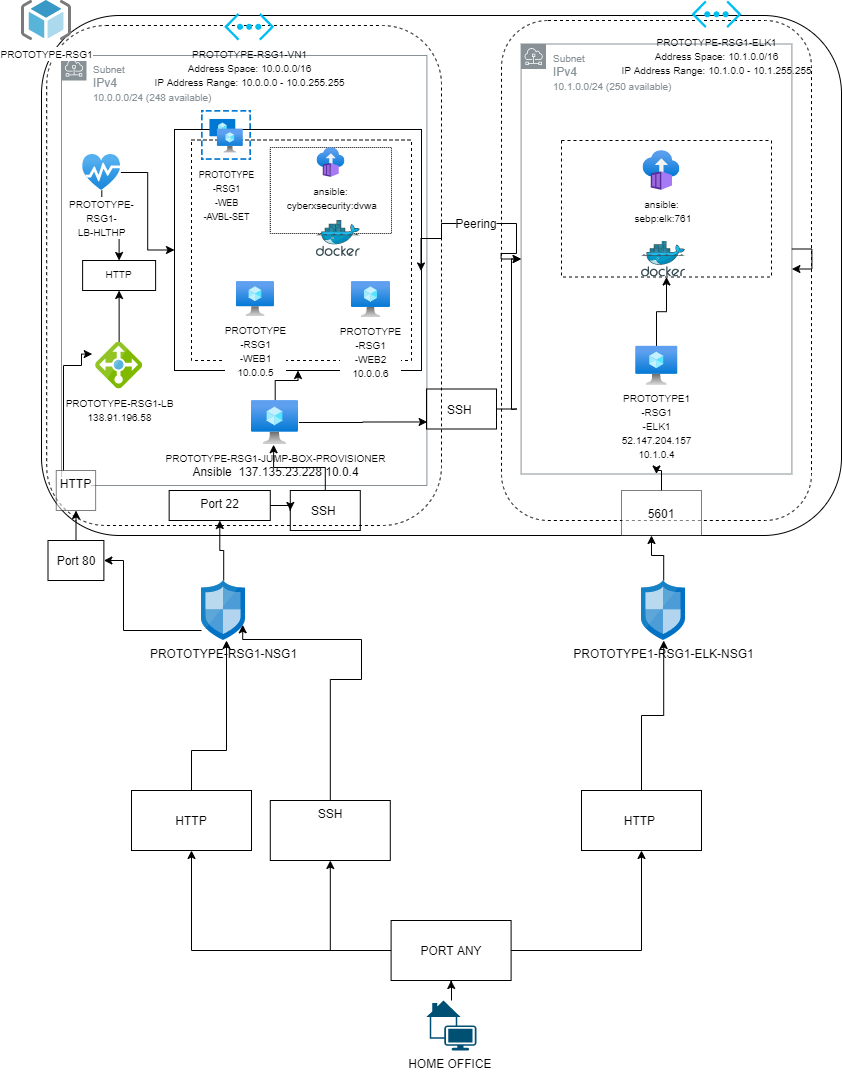

The diagram above was exported from draw.io. Its source (the exported page's mxGraphModel, read from the mxfile embedded in the PNG):
<mxGraphModel dx="2272" dy="737" grid="1" gridSize="10" guides="1" tooltips="1" connect="1" arrows="1" fold="1" page="1" pageScale="1" pageWidth="850" pageHeight="1100" math="0" shadow="0">
  <root>
    <mxCell id="0" />
    <mxCell id="1" parent="0" />
    <mxCell id="uwbLhiUnTAI4A4CuZIbU-12" value="" style="rounded=1;whiteSpace=wrap;html=1;fillColor=none;dashed=1;" parent="1" vertex="1">
      <mxGeometry x="500" y="40" width="310" height="500" as="geometry" />
    </mxCell>
    <mxCell id="D9YFN4Ae0Lx4kbJwV7rI-16" value="" style="rounded=1;whiteSpace=wrap;html=1;fillColor=none;" parent="1" vertex="1">
      <mxGeometry x="40" y="35" width="800" height="520" as="geometry" />
    </mxCell>
    <mxCell id="uwbLhiUnTAI4A4CuZIbU-15" value="&lt;font style=&quot;font-size: 10px&quot;&gt;Subnet&lt;/font&gt;&lt;br&gt;IPv4&amp;nbsp;&lt;br&gt;&lt;font style=&quot;font-size: 10px&quot;&gt;10.1.0.0/24 (250 available)&lt;/font&gt;" style="outlineConnect=0;gradientColor=none;html=1;whiteSpace=wrap;fontSize=12;fontStyle=0;shape=mxgraph.aws4.group;grIcon=mxgraph.aws4.group_subnet;strokeColor=#879196;fillColor=none;verticalAlign=top;align=left;spacingLeft=30;fontColor=#879196;dashed=0;" parent="1" vertex="1">
      <mxGeometry x="519.6" y="63.5" width="270.8" height="430" as="geometry" />
    </mxCell>
    <mxCell id="D9YFN4Ae0Lx4kbJwV7rI-20" value="" style="rounded=1;whiteSpace=wrap;html=1;fillColor=none;dashed=1;" parent="1" vertex="1">
      <mxGeometry x="45.2" y="45" width="394.8" height="500" as="geometry" />
    </mxCell>
    <mxCell id="D9YFN4Ae0Lx4kbJwV7rI-4" value="&lt;font style=&quot;font-size: 10px&quot;&gt;Subnet&lt;/font&gt;&lt;br&gt;IPv4&amp;nbsp;&lt;br&gt;&lt;font style=&quot;font-size: 10px&quot;&gt;10.0.0.0/24 (248 available)&lt;/font&gt;" style="outlineConnect=0;gradientColor=none;html=1;whiteSpace=wrap;fontSize=12;fontStyle=0;shape=mxgraph.aws4.group;grIcon=mxgraph.aws4.group_subnet;strokeColor=#879196;fillColor=none;verticalAlign=top;align=left;spacingLeft=30;fontColor=#879196;dashed=0;" parent="1" vertex="1">
      <mxGeometry x="60" y="75" width="365.4" height="430" as="geometry" />
    </mxCell>
    <mxCell id="D9YFN4Ae0Lx4kbJwV7rI-73" value="" style="rounded=0;whiteSpace=wrap;html=1;strokeWidth=1;fillColor=none;" parent="1" vertex="1">
      <mxGeometry x="173" y="149" width="247" height="241" as="geometry" />
    </mxCell>
    <mxCell id="D9YFN4Ae0Lx4kbJwV7rI-98" value="" style="rounded=0;whiteSpace=wrap;html=1;strokeWidth=1;fillColor=none;dashed=1;" parent="1" vertex="1">
      <mxGeometry x="190" y="159.5" width="220" height="220.5" as="geometry" />
    </mxCell>
    <mxCell id="D9YFN4Ae0Lx4kbJwV7rI-111" value="" style="rounded=0;whiteSpace=wrap;html=1;dashed=1;strokeWidth=1;fillColor=none;dashPattern=1 1;" parent="1" vertex="1">
      <mxGeometry x="268.79" y="167" width="121.21" height="86" as="geometry" />
    </mxCell>
    <mxCell id="D9YFN4Ae0Lx4kbJwV7rI-1" value="&lt;font style=&quot;font-size: 10px&quot;&gt;PROTOTYPE-RSG1&lt;/font&gt;" style="aspect=fixed;html=1;points=[];align=center;image;fontSize=12;image=img/lib/mscae/ResourceGroup.svg;" parent="1" vertex="1">
      <mxGeometry x="20" y="20" width="50" height="40" as="geometry" />
    </mxCell>
    <mxCell id="D9YFN4Ae0Lx4kbJwV7rI-3" value="&lt;font style=&quot;font-size: 10px&quot;&gt;PROTOTYPE-RSG1-VN1&lt;br&gt;Address Space: 10.0.0.0/16&lt;br&gt;IP Address Range: 10.0.0.0 - 10.0.255.255&lt;/font&gt;" style="verticalLabelPosition=bottom;html=1;verticalAlign=top;align=center;strokeColor=none;fillColor=#00BEF2;shape=mxgraph.azure.virtual_network;pointerEvents=1;direction=west;" parent="1" vertex="1">
      <mxGeometry x="222.7" y="32.5" width="50" height="27.500000000000004" as="geometry" />
    </mxCell>
    <mxCell id="D9YFN4Ae0Lx4kbJwV7rI-8" style="edgeStyle=orthogonalEdgeStyle;rounded=0;orthogonalLoop=1;jettySize=auto;html=1;exitX=0.5;exitY=0;exitDx=0;exitDy=0;exitPerimeter=0;" parent="1" source="D9YFN4Ae0Lx4kbJwV7rI-3" target="D9YFN4Ae0Lx4kbJwV7rI-3" edge="1">
      <mxGeometry relative="1" as="geometry" />
    </mxCell>
    <mxCell id="D9YFN4Ae0Lx4kbJwV7rI-121" value="" style="edgeStyle=orthogonalEdgeStyle;rounded=0;orthogonalLoop=1;jettySize=auto;html=1;" parent="1" source="D9YFN4Ae0Lx4kbJwV7rI-10" target="D9YFN4Ae0Lx4kbJwV7rI-64" edge="1">
      <mxGeometry relative="1" as="geometry">
        <Array as="points">
          <mxPoint x="122" y="650" />
        </Array>
      </mxGeometry>
    </mxCell>
    <mxCell id="D9YFN4Ae0Lx4kbJwV7rI-122" value="" style="edgeStyle=orthogonalEdgeStyle;rounded=0;orthogonalLoop=1;jettySize=auto;html=1;" parent="1" source="D9YFN4Ae0Lx4kbJwV7rI-10" target="D9YFN4Ae0Lx4kbJwV7rI-48" edge="1">
      <mxGeometry relative="1" as="geometry" />
    </mxCell>
    <mxCell id="D9YFN4Ae0Lx4kbJwV7rI-10" value="PROTOTYPE-RSG1-NSG1" style="aspect=fixed;html=1;points=[];align=center;image;fontSize=12;image=img/lib/mscae/Network_Security_Groups_Classic.svg;" parent="1" vertex="1">
      <mxGeometry x="200" y="600" width="44.4" height="60" as="geometry" />
    </mxCell>
    <mxCell id="uwbLhiUnTAI4A4CuZIbU-10" value="" style="edgeStyle=orthogonalEdgeStyle;rounded=0;orthogonalLoop=1;jettySize=auto;html=1;entryX=0.5;entryY=1;entryDx=0;entryDy=0;" parent="1" source="D9YFN4Ae0Lx4kbJwV7rI-19" target="D9YFN4Ae0Lx4kbJwV7rI-73" edge="1">
      <mxGeometry relative="1" as="geometry" />
    </mxCell>
    <mxCell id="D9YFN4Ae0Lx4kbJwV7rI-19" value="&lt;font style=&quot;font-size: 10px&quot;&gt;PROTOTYPE-RSG1-JUMP-BOX-PROVISIONER&lt;br&gt;&lt;/font&gt;Ansible&amp;nbsp; 137.135.23.228 10.0.4" style="aspect=fixed;html=1;points=[];align=center;image;fontSize=12;image=img/lib/azure2/compute/Virtual_Machine.svg;" parent="1" vertex="1">
      <mxGeometry x="250" y="420" width="47.44" height="44" as="geometry" />
    </mxCell>
    <mxCell id="D9YFN4Ae0Lx4kbJwV7rI-22" value="&lt;font style=&quot;font-size: 10px&quot;&gt;PROTOTYPE&lt;br&gt;-RSG1&lt;br&gt;-WEB1&lt;br&gt;10.0.0.5&lt;br&gt;&lt;/font&gt;" style="aspect=fixed;html=1;points=[];align=center;image;fontSize=12;image=img/lib/azure2/compute/Virtual_Machine.svg;dashed=1;fillColor=none;" parent="1" vertex="1">
      <mxGeometry x="234.97000000000003" y="301" width="37.73" height="35" as="geometry" />
    </mxCell>
    <mxCell id="D9YFN4Ae0Lx4kbJwV7rI-23" value="&lt;font style=&quot;font-size: 10px&quot;&gt;PROTOTYPE&lt;br&gt;-RSG1&lt;br&gt;-WEB2&lt;br&gt;10.0.0.6&lt;br&gt;&lt;/font&gt;" style="aspect=fixed;html=1;points=[];align=center;image;fontSize=12;image=img/lib/azure2/compute/Virtual_Machine.svg;dashed=1;fillColor=none;" parent="1" vertex="1">
      <mxGeometry x="349.97" y="301" width="38.82" height="36" as="geometry" />
    </mxCell>
    <mxCell id="D9YFN4Ae0Lx4kbJwV7rI-37" value="" style="edgeStyle=orthogonalEdgeStyle;rounded=0;orthogonalLoop=1;jettySize=auto;html=1;" parent="1" source="D9YFN4Ae0Lx4kbJwV7rI-24" target="D9YFN4Ae0Lx4kbJwV7rI-36" edge="1">
      <mxGeometry relative="1" as="geometry" />
    </mxCell>
    <mxCell id="D9YFN4Ae0Lx4kbJwV7rI-24" value="&lt;font style=&quot;font-size: 10px&quot;&gt;PROTOTYPE-RSG1-LB&lt;br&gt;138.91.196.58&lt;br&gt;&lt;/font&gt;" style="aspect=fixed;html=1;points=[];align=center;image;fontSize=12;image=img/lib/mscae/Load_Balancer_feature.svg;dashed=1;fillColor=none;" parent="1" vertex="1">
      <mxGeometry x="94.12" y="361.5" width="47" height="47" as="geometry" />
    </mxCell>
    <mxCell id="D9YFN4Ae0Lx4kbJwV7rI-25" value="&lt;font style=&quot;font-size: 9px&quot;&gt;PROTOTYPE&lt;br&gt;-RSG1&lt;br&gt;-WEB&lt;br&gt;-AVBL-SET&lt;/font&gt;" style="aspect=fixed;html=1;points=[];align=center;image;fontSize=12;image=img/lib/azure2/compute/Availability_Sets.svg;dashed=1;fillColor=none;" parent="1" vertex="1">
      <mxGeometry x="200" y="130" width="50" height="50" as="geometry" />
    </mxCell>
    <mxCell id="D9YFN4Ae0Lx4kbJwV7rI-26" value="&lt;font style=&quot;font-size: 10px&quot;&gt;ansible:&lt;br&gt;&lt;/font&gt;&lt;font style=&quot;font-size: 10px&quot;&gt;&amp;nbsp;cyberxsecurity:dvwa&lt;/font&gt;" style="aspect=fixed;html=1;points=[];align=center;image;fontSize=12;image=img/lib/azure2/containers/Container_Instances.svg;dashed=1;fillColor=none;" parent="1" vertex="1">
      <mxGeometry x="315.47999999999996" y="167" width="27.83" height="30" as="geometry" />
    </mxCell>
    <mxCell id="D9YFN4Ae0Lx4kbJwV7rI-36" value="&lt;font style=&quot;font-size: 10px&quot;&gt;HTTP&lt;/font&gt;" style="whiteSpace=wrap;html=1;verticalAlign=top;fillColor=none;labelBackgroundColor=white;" parent="1" vertex="1">
      <mxGeometry x="81.12" y="280" width="73" height="30" as="geometry" />
    </mxCell>
    <mxCell id="D9YFN4Ae0Lx4kbJwV7rI-54" value="" style="edgeStyle=orthogonalEdgeStyle;rounded=0;orthogonalLoop=1;jettySize=auto;html=1;" parent="1" source="D9YFN4Ae0Lx4kbJwV7rI-55" target="D9YFN4Ae0Lx4kbJwV7rI-42" edge="1">
      <mxGeometry relative="1" as="geometry" />
    </mxCell>
    <mxCell id="D9YFN4Ae0Lx4kbJwV7rI-39" value="HOME OFFICE&amp;nbsp;" style="points=[[0.115,0.05,0],[0.335,0,0],[0.98,0.52,0],[1,0.71,0],[0.68,1,0],[0.065,0.76,0],[0,0.33,0],[0.68,0.33,0]];verticalLabelPosition=bottom;html=1;verticalAlign=top;aspect=fixed;align=center;pointerEvents=1;shape=mxgraph.cisco19.home_office;fillColor=#005073;strokeColor=none;dashed=1;" parent="1" vertex="1">
      <mxGeometry x="425" y="1020" width="50" height="50" as="geometry" />
    </mxCell>
    <mxCell id="D9YFN4Ae0Lx4kbJwV7rI-118" value="" style="edgeStyle=orthogonalEdgeStyle;rounded=0;orthogonalLoop=1;jettySize=auto;html=1;entryX=0.929;entryY=0.738;entryDx=0;entryDy=0;entryPerimeter=0;" parent="1" source="D9YFN4Ae0Lx4kbJwV7rI-42" target="D9YFN4Ae0Lx4kbJwV7rI-10" edge="1">
      <mxGeometry relative="1" as="geometry">
        <mxPoint x="470" y="690" as="targetPoint" />
        <Array as="points">
          <mxPoint x="329" y="699" />
          <mxPoint x="360" y="699" />
          <mxPoint x="360" y="659" />
        </Array>
      </mxGeometry>
    </mxCell>
    <mxCell id="D9YFN4Ae0Lx4kbJwV7rI-42" value="SSH" style="whiteSpace=wrap;html=1;verticalAlign=top;strokeWidth=1;fillColor=none;" parent="1" vertex="1">
      <mxGeometry x="268.79" y="820" width="120" height="60" as="geometry" />
    </mxCell>
    <mxCell id="D9YFN4Ae0Lx4kbJwV7rI-62" value="" style="edgeStyle=orthogonalEdgeStyle;rounded=0;orthogonalLoop=1;jettySize=auto;html=1;" parent="1" source="D9YFN4Ae0Lx4kbJwV7rI-55" target="D9YFN4Ae0Lx4kbJwV7rI-61" edge="1">
      <mxGeometry relative="1" as="geometry" />
    </mxCell>
    <mxCell id="uwbLhiUnTAI4A4CuZIbU-17" value="" style="edgeStyle=orthogonalEdgeStyle;rounded=0;orthogonalLoop=1;jettySize=auto;html=1;" parent="1" source="D9YFN4Ae0Lx4kbJwV7rI-55" target="uwbLhiUnTAI4A4CuZIbU-16" edge="1">
      <mxGeometry relative="1" as="geometry" />
    </mxCell>
    <mxCell id="D9YFN4Ae0Lx4kbJwV7rI-55" value="PORT ANY" style="rounded=0;whiteSpace=wrap;html=1;strokeWidth=1;fillColor=none;" parent="1" vertex="1">
      <mxGeometry x="389.6" y="940" width="120" height="60" as="geometry" />
    </mxCell>
    <mxCell id="D9YFN4Ae0Lx4kbJwV7rI-56" value="" style="edgeStyle=orthogonalEdgeStyle;rounded=0;orthogonalLoop=1;jettySize=auto;html=1;" parent="1" source="D9YFN4Ae0Lx4kbJwV7rI-39" target="D9YFN4Ae0Lx4kbJwV7rI-55" edge="1">
      <mxGeometry relative="1" as="geometry">
        <mxPoint x="430" y="1010" as="sourcePoint" />
        <mxPoint x="465" y="915" as="targetPoint" />
      </mxGeometry>
    </mxCell>
    <mxCell id="D9YFN4Ae0Lx4kbJwV7rI-119" value="" style="edgeStyle=orthogonalEdgeStyle;rounded=0;orthogonalLoop=1;jettySize=auto;html=1;" parent="1" source="D9YFN4Ae0Lx4kbJwV7rI-61" target="D9YFN4Ae0Lx4kbJwV7rI-10" edge="1">
      <mxGeometry relative="1" as="geometry">
        <Array as="points">
          <mxPoint x="190" y="770" />
          <mxPoint x="225" y="770" />
        </Array>
      </mxGeometry>
    </mxCell>
    <mxCell id="D9YFN4Ae0Lx4kbJwV7rI-61" value="HTTP" style="rounded=0;whiteSpace=wrap;html=1;strokeWidth=1;fillColor=none;" parent="1" vertex="1">
      <mxGeometry x="130.00000000000003" y="810" width="120" height="60" as="geometry" />
    </mxCell>
    <mxCell id="D9YFN4Ae0Lx4kbJwV7rI-127" value="" style="edgeStyle=orthogonalEdgeStyle;rounded=0;orthogonalLoop=1;jettySize=auto;html=1;" parent="1" source="D9YFN4Ae0Lx4kbJwV7rI-64" target="D9YFN4Ae0Lx4kbJwV7rI-82" edge="1">
      <mxGeometry relative="1" as="geometry" />
    </mxCell>
    <mxCell id="D9YFN4Ae0Lx4kbJwV7rI-64" value="Port 80" style="rounded=0;whiteSpace=wrap;html=1;strokeWidth=1;fillColor=none;" parent="1" vertex="1">
      <mxGeometry x="46.50000000000001" y="560" width="55.88" height="40" as="geometry" />
    </mxCell>
    <mxCell id="D9YFN4Ae0Lx4kbJwV7rI-71" value="" style="edgeStyle=orthogonalEdgeStyle;rounded=0;orthogonalLoop=1;jettySize=auto;html=1;entryX=0.466;entryY=1.005;entryDx=0;entryDy=0;entryPerimeter=0;" parent="1" source="D9YFN4Ae0Lx4kbJwV7rI-67" target="D9YFN4Ae0Lx4kbJwV7rI-19" edge="1">
      <mxGeometry relative="1" as="geometry">
        <mxPoint x="720" y="620" as="targetPoint" />
      </mxGeometry>
    </mxCell>
    <mxCell id="D9YFN4Ae0Lx4kbJwV7rI-67" value="SSH&amp;nbsp;" style="rounded=0;whiteSpace=wrap;html=1;strokeWidth=1;fillColor=none;" parent="1" vertex="1">
      <mxGeometry x="288.79" y="510" width="70" height="40" as="geometry" />
    </mxCell>
    <mxCell id="D9YFN4Ae0Lx4kbJwV7rI-84" value="" style="edgeStyle=orthogonalEdgeStyle;rounded=0;orthogonalLoop=1;jettySize=auto;html=1;entryX=-0.072;entryY=0.257;entryDx=0;entryDy=0;entryPerimeter=0;" parent="1" source="D9YFN4Ae0Lx4kbJwV7rI-82" target="D9YFN4Ae0Lx4kbJwV7rI-24" edge="1">
      <mxGeometry relative="1" as="geometry">
        <Array as="points">
          <mxPoint x="62" y="385" />
          <mxPoint x="80" y="385" />
          <mxPoint x="80" y="374" />
        </Array>
      </mxGeometry>
    </mxCell>
    <mxCell id="D9YFN4Ae0Lx4kbJwV7rI-82" value="HTTP" style="whiteSpace=wrap;html=1;verticalAlign=top;labelBackgroundColor=white;opacity=50;" parent="1" vertex="1">
      <mxGeometry x="54.74999999999999" y="490" width="39.37" height="40" as="geometry" />
    </mxCell>
    <mxCell id="D9YFN4Ae0Lx4kbJwV7rI-100" value="" style="aspect=fixed;html=1;points=[];align=center;image;fontSize=12;image=img/lib/mscae/Docker.svg;dashed=1;strokeWidth=1;fillColor=none;" parent="1" vertex="1">
      <mxGeometry x="314.89" y="240" width="43.9" height="36" as="geometry" />
    </mxCell>
    <mxCell id="D9YFN4Ae0Lx4kbJwV7rI-112" value="" style="edgeStyle=orthogonalEdgeStyle;rounded=0;orthogonalLoop=1;jettySize=auto;html=1;" parent="1" source="D9YFN4Ae0Lx4kbJwV7rI-108" target="D9YFN4Ae0Lx4kbJwV7rI-73" edge="1">
      <mxGeometry relative="1" as="geometry" />
    </mxCell>
    <mxCell id="D9YFN4Ae0Lx4kbJwV7rI-113" value="" style="edgeStyle=orthogonalEdgeStyle;rounded=0;orthogonalLoop=1;jettySize=auto;html=1;" parent="1" source="D9YFN4Ae0Lx4kbJwV7rI-108" target="D9YFN4Ae0Lx4kbJwV7rI-36" edge="1">
      <mxGeometry relative="1" as="geometry" />
    </mxCell>
    <mxCell id="D9YFN4Ae0Lx4kbJwV7rI-108" value="&lt;font style=&quot;font-size: 10px&quot;&gt;&lt;span&gt;PROTOTYPE-&lt;/span&gt;&lt;br&gt;&lt;span&gt;RSG1-&lt;/span&gt;&lt;br&gt;&lt;span&gt;LB-HLTHP&lt;/span&gt;&lt;/font&gt;" style="aspect=fixed;html=1;points=[];align=center;image;fontSize=12;image=img/lib/azure2/general/Service_Health.svg;dashed=1;strokeWidth=1;fillColor=none;" parent="1" vertex="1">
      <mxGeometry x="81.12" y="174" width="38.25" height="36" as="geometry" />
    </mxCell>
    <mxCell id="D9YFN4Ae0Lx4kbJwV7rI-128" value="" style="edgeStyle=orthogonalEdgeStyle;rounded=0;orthogonalLoop=1;jettySize=auto;html=1;" parent="1" source="D9YFN4Ae0Lx4kbJwV7rI-48" target="D9YFN4Ae0Lx4kbJwV7rI-67" edge="1">
      <mxGeometry relative="1" as="geometry" />
    </mxCell>
    <mxCell id="D9YFN4Ae0Lx4kbJwV7rI-48" value="Port 22" style="whiteSpace=wrap;html=1;verticalAlign=top;strokeWidth=1;fillColor=none;" parent="1" vertex="1">
      <mxGeometry x="167.65" y="510" width="101.14" height="30" as="geometry" />
    </mxCell>
    <mxCell id="uwbLhiUnTAI4A4CuZIbU-21" value="" style="edgeStyle=orthogonalEdgeStyle;rounded=0;orthogonalLoop=1;jettySize=auto;html=1;" parent="1" source="uwbLhiUnTAI4A4CuZIbU-13" target="D9YFN4Ae0Lx4kbJwV7rI-16" edge="1">
      <mxGeometry relative="1" as="geometry">
        <Array as="points">
          <mxPoint x="662" y="575" />
          <mxPoint x="650" y="575" />
        </Array>
      </mxGeometry>
    </mxCell>
    <mxCell id="uwbLhiUnTAI4A4CuZIbU-13" value="PROTOTYPE1-RSG1-ELK-NSG1" style="aspect=fixed;html=1;points=[];align=center;image;fontSize=12;image=img/lib/mscae/Network_Security_Groups_Classic.svg;" parent="1" vertex="1">
      <mxGeometry x="640" y="600" width="44.4" height="60" as="geometry" />
    </mxCell>
    <mxCell id="uwbLhiUnTAI4A4CuZIbU-14" value="&lt;font style=&quot;font-size: 10px&quot;&gt;PROTOTYPE-RSG1-ELK1&lt;br&gt;Address Space: 10.1.0.0/16&lt;br&gt;IP Address Range: 10.1.0.0 - 10.1.255.255&lt;/font&gt;" style="verticalLabelPosition=bottom;html=1;verticalAlign=top;align=center;strokeColor=none;fillColor=#00BEF2;shape=mxgraph.azure.virtual_network;pointerEvents=1;direction=west;" parent="1" vertex="1">
      <mxGeometry x="690" y="20" width="50" height="27.500000000000004" as="geometry" />
    </mxCell>
    <mxCell id="uwbLhiUnTAI4A4CuZIbU-19" value="" style="edgeStyle=orthogonalEdgeStyle;rounded=0;orthogonalLoop=1;jettySize=auto;html=1;" parent="1" source="uwbLhiUnTAI4A4CuZIbU-16" target="uwbLhiUnTAI4A4CuZIbU-13" edge="1">
      <mxGeometry relative="1" as="geometry">
        <mxPoint x="680" y="760" as="targetPoint" />
      </mxGeometry>
    </mxCell>
    <mxCell id="uwbLhiUnTAI4A4CuZIbU-16" value="HTTP&amp;nbsp;" style="whiteSpace=wrap;html=1;rounded=0;strokeWidth=1;fillColor=none;" parent="1" vertex="1">
      <mxGeometry x="580" y="810" width="120" height="60" as="geometry" />
    </mxCell>
    <mxCell id="uwbLhiUnTAI4A4CuZIbU-24" value="" style="edgeStyle=orthogonalEdgeStyle;rounded=0;orthogonalLoop=1;jettySize=auto;html=1;" parent="1" source="uwbLhiUnTAI4A4CuZIbU-22" target="uwbLhiUnTAI4A4CuZIbU-15" edge="1">
      <mxGeometry relative="1" as="geometry" />
    </mxCell>
    <mxCell id="uwbLhiUnTAI4A4CuZIbU-22" value="5601" style="rounded=0;whiteSpace=wrap;html=1;opacity=50;" parent="1" vertex="1">
      <mxGeometry x="620" y="510" width="80" height="45" as="geometry" />
    </mxCell>
    <mxCell id="uwbLhiUnTAI4A4CuZIbU-26" value="" style="edgeStyle=orthogonalEdgeStyle;rounded=0;orthogonalLoop=1;jettySize=auto;html=1;" parent="1" source="uwbLhiUnTAI4A4CuZIbU-23" target="uwbLhiUnTAI4A4CuZIbU-25" edge="1">
      <mxGeometry relative="1" as="geometry" />
    </mxCell>
    <mxCell id="uwbLhiUnTAI4A4CuZIbU-23" value="&lt;font style=&quot;font-size: 10px&quot;&gt;PROTOTYPE1&lt;br&gt;-RSG1&lt;br&gt;-ELK1&lt;br&gt;52.147.204.157&lt;br&gt;10.1.0.4&lt;br&gt;&lt;/font&gt;" style="aspect=fixed;html=1;points=[];align=center;image;fontSize=12;image=img/lib/azure2/compute/Virtual_Machine.svg;dashed=1;fillColor=none;" parent="1" vertex="1">
      <mxGeometry x="634.2399999999999" y="365.75" width="41.52" height="38.5" as="geometry" />
    </mxCell>
    <mxCell id="uwbLhiUnTAI4A4CuZIbU-25" value="" style="whiteSpace=wrap;html=1;dashed=1;verticalAlign=top;fillColor=none;labelBackgroundColor=white;" parent="1" vertex="1">
      <mxGeometry x="560" y="160" width="210" height="136.5" as="geometry" />
    </mxCell>
    <mxCell id="uwbLhiUnTAI4A4CuZIbU-27" value="" style="aspect=fixed;html=1;points=[];align=center;image;fontSize=12;image=img/lib/mscae/Docker.svg;dashed=1;strokeWidth=1;fillColor=none;" parent="1" vertex="1">
      <mxGeometry x="639.9999999999999" y="260.5" width="43.9" height="36" as="geometry" />
    </mxCell>
    <mxCell id="uwbLhiUnTAI4A4CuZIbU-28" value="&lt;font style=&quot;font-size: 10px&quot;&gt;ansible:&lt;br&gt;&lt;/font&gt;&lt;font style=&quot;font-size: 10px&quot;&gt;&amp;nbsp;sebp:elk:761&lt;/font&gt;" style="aspect=fixed;html=1;points=[];align=center;image;fontSize=12;image=img/lib/azure2/containers/Container_Instances.svg;dashed=1;fillColor=none;" parent="1" vertex="1">
      <mxGeometry x="641.4500000000002" y="170" width="37.1" height="40" as="geometry" />
    </mxCell>
    <mxCell id="uwbLhiUnTAI4A4CuZIbU-39" value="" style="edgeStyle=orthogonalEdgeStyle;rounded=0;orthogonalLoop=1;jettySize=auto;html=1;entryX=0.998;entryY=0.587;entryDx=0;entryDy=0;entryPerimeter=0;" parent="1" source="uwbLhiUnTAI4A4CuZIbU-30" target="D9YFN4Ae0Lx4kbJwV7rI-73" edge="1">
      <mxGeometry relative="1" as="geometry">
        <Array as="points">
          <mxPoint x="440" y="243" />
          <mxPoint x="440" y="258" />
          <mxPoint x="420" y="258" />
        </Array>
      </mxGeometry>
    </mxCell>
    <mxCell id="uwbLhiUnTAI4A4CuZIbU-40" value="" style="edgeStyle=orthogonalEdgeStyle;rounded=0;orthogonalLoop=1;jettySize=auto;html=1;" parent="1" source="uwbLhiUnTAI4A4CuZIbU-30" target="uwbLhiUnTAI4A4CuZIbU-15" edge="1">
      <mxGeometry relative="1" as="geometry" />
    </mxCell>
    <mxCell id="uwbLhiUnTAI4A4CuZIbU-30" value="Peering" style="text;html=1;strokeColor=none;fillColor=none;align=center;verticalAlign=middle;whiteSpace=wrap;rounded=0;opacity=50;" parent="1" vertex="1">
      <mxGeometry x="455" y="233" width="40" height="20" as="geometry" />
    </mxCell>
    <mxCell id="uwbLhiUnTAI4A4CuZIbU-38" value="" style="edgeStyle=orthogonalEdgeStyle;rounded=0;orthogonalLoop=1;jettySize=auto;html=1;" parent="1" source="uwbLhiUnTAI4A4CuZIbU-32" target="uwbLhiUnTAI4A4CuZIbU-15" edge="1">
      <mxGeometry relative="1" as="geometry">
        <Array as="points">
          <mxPoint x="515" y="429" />
          <mxPoint x="510" y="429" />
          <mxPoint x="510" y="279" />
        </Array>
      </mxGeometry>
    </mxCell>
    <mxCell id="uwbLhiUnTAI4A4CuZIbU-32" value="SSH&amp;nbsp;" style="rounded=0;whiteSpace=wrap;html=1;strokeWidth=1;fillColor=none;" parent="1" vertex="1">
      <mxGeometry x="425" y="408.5" width="70" height="40" as="geometry" />
    </mxCell>
    <mxCell id="uwbLhiUnTAI4A4CuZIbU-34" style="edgeStyle=orthogonalEdgeStyle;rounded=0;orthogonalLoop=1;jettySize=auto;html=1;entryX=0.009;entryY=0.824;entryDx=0;entryDy=0;entryPerimeter=0;" parent="1" source="D9YFN4Ae0Lx4kbJwV7rI-19" target="uwbLhiUnTAI4A4CuZIbU-32" edge="1">
      <mxGeometry relative="1" as="geometry">
        <mxPoint x="297.44000000000005" y="442.0344827586207" as="sourcePoint" />
        <mxPoint x="634.6136799999995" y="397.47400000000005" as="targetPoint" />
        <Array as="points" />
      </mxGeometry>
    </mxCell>
    <mxCell id="uwbLhiUnTAI4A4CuZIbU-41" style="edgeStyle=orthogonalEdgeStyle;rounded=0;orthogonalLoop=1;jettySize=auto;html=1;" parent="1" source="uwbLhiUnTAI4A4CuZIbU-15" target="uwbLhiUnTAI4A4CuZIbU-15" edge="1">
      <mxGeometry relative="1" as="geometry" />
    </mxCell>
  </root>
</mxGraphModel>